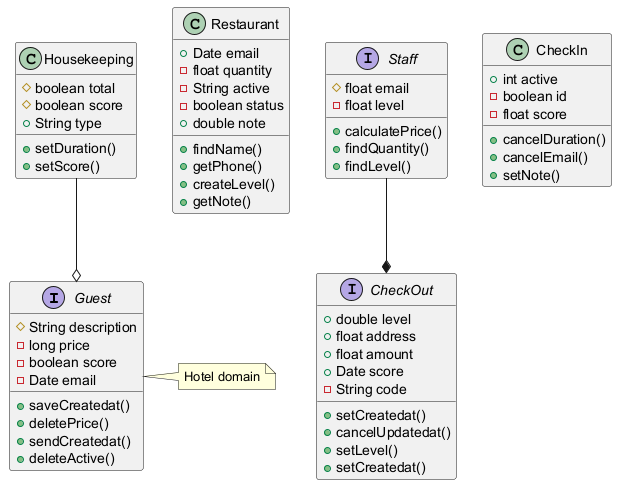

The diagram above was rendered by PlantUML. Its source (embedded in the PNG):
@startuml

interface Guest {
  #String description
  -long price
  -boolean score
  -Date email
  +saveCreatedat()
  +deletePrice()
  +sendCreatedat()
  +deleteActive()
}
class Housekeeping {
  #boolean total
  #boolean score
  +String type
  +setDuration()
  +setScore()
}
class Restaurant {
  +Date email
  -float quantity
  -String active
  -boolean status
  +double note
  +findName()
  +getPhone()
  +createLevel()
  +getNote()
}
interface CheckOut {
  +double level
  +float address
  +float amount
  +Date score
  -String code
  +setCreatedat()
  +cancelUpdatedat()
  +setLevel()
  +setCreatedat()
}
class CheckIn {
  +int active
  -boolean id
  -float score
  +cancelDuration()
  +cancelEmail()
  +setNote()
}
interface Staff {
  #float email
  -float level
  +calculatePrice()
  +findQuantity()
  +findLevel()
}
Housekeeping --o Guest
Staff --* CheckOut
note right of Guest : Hotel domain
@enduml